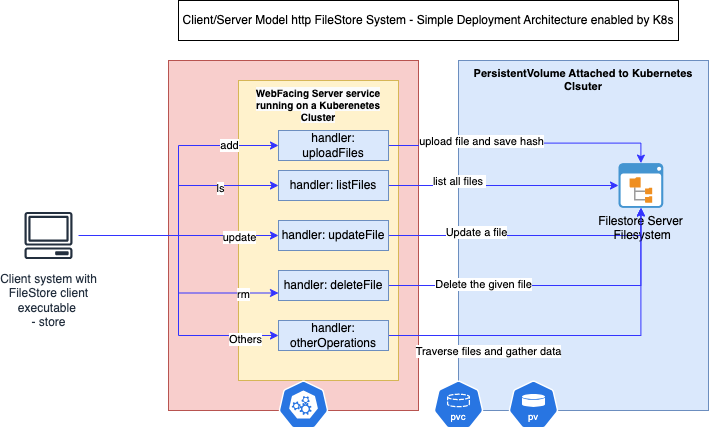

The diagram above was exported from draw.io. Its source (the exported page's mxGraphModel, read from the mxfile embedded in the PNG):
<mxGraphModel dx="794" dy="453" grid="1" gridSize="10" guides="1" tooltips="1" connect="1" arrows="1" fold="1" page="1" pageScale="1" pageWidth="827" pageHeight="1169" math="0" shadow="0">
  <root>
    <mxCell id="0" />
    <mxCell id="1" parent="0" />
    <mxCell id="jCEB5FbJneXcfmv-PhG9-2" value="" style="rounded=0;whiteSpace=wrap;html=1;fillColor=#f8cecc;strokeColor=#b85450;verticalAlign=top;" vertex="1" parent="1">
      <mxGeometry x="190" y="120" width="250" height="350" as="geometry" />
    </mxCell>
    <mxCell id="jCEB5FbJneXcfmv-PhG9-34" value="&lt;meta charset=&quot;utf-8&quot; style=&quot;font-size: 10px;&quot;&gt;&lt;span style=&quot;color: rgb(0, 0, 0); font-family: Helvetica; font-size: 10px; font-style: normal; font-variant-ligatures: normal; font-variant-caps: normal; letter-spacing: normal; orphans: 2; text-align: center; text-indent: 0px; text-transform: none; widows: 2; word-spacing: 0px; -webkit-text-stroke-width: 0px; background-color: rgb(251, 251, 251); text-decoration-thickness: initial; text-decoration-style: initial; text-decoration-color: initial; float: none; display: inline !important;&quot;&gt;WebFacing Server service running on a Kuberenetes Cluster&lt;/span&gt;" style="rounded=0;whiteSpace=wrap;html=1;fillColor=#fff2cc;strokeColor=#d6b656;verticalAlign=top;fontSize=10;fontStyle=1" vertex="1" parent="1">
      <mxGeometry x="260" y="140" width="160" height="300" as="geometry" />
    </mxCell>
    <mxCell id="jCEB5FbJneXcfmv-PhG9-1" value="PersistentVolume Attached to Kubernetes Clsuter" style="rounded=0;whiteSpace=wrap;html=1;fillColor=#dae8fc;strokeColor=#6c8ebf;verticalAlign=top;fontSize=11;fontStyle=1" vertex="1" parent="1">
      <mxGeometry x="480" y="120" width="250" height="350" as="geometry" />
    </mxCell>
    <mxCell id="jCEB5FbJneXcfmv-PhG9-3" style="edgeStyle=orthogonalEdgeStyle;rounded=0;orthogonalLoop=1;jettySize=auto;html=1;entryX=0;entryY=0.5;entryDx=0;entryDy=0;strokeColor=#3333FF;" edge="1" parent="1" source="jCEB5FbJneXcfmv-PhG9-13" target="jCEB5FbJneXcfmv-PhG9-16">
      <mxGeometry relative="1" as="geometry" />
    </mxCell>
    <mxCell id="jCEB5FbJneXcfmv-PhG9-4" value="add" style="edgeLabel;html=1;align=center;verticalAlign=middle;resizable=0;points=[];" vertex="1" connectable="0" parent="jCEB5FbJneXcfmv-PhG9-3">
      <mxGeometry x="0.6541" y="1" relative="1" as="geometry">
        <mxPoint as="offset" />
      </mxGeometry>
    </mxCell>
    <mxCell id="jCEB5FbJneXcfmv-PhG9-5" style="edgeStyle=orthogonalEdgeStyle;rounded=0;orthogonalLoop=1;jettySize=auto;html=1;entryX=0;entryY=0.5;entryDx=0;entryDy=0;fillColor=#dae8fc;strokeColor=#3333FF;" edge="1" parent="1" source="jCEB5FbJneXcfmv-PhG9-13" target="jCEB5FbJneXcfmv-PhG9-18">
      <mxGeometry relative="1" as="geometry" />
    </mxCell>
    <mxCell id="jCEB5FbJneXcfmv-PhG9-6" value="ls" style="edgeLabel;html=1;align=center;verticalAlign=middle;resizable=0;points=[];" vertex="1" connectable="0" parent="jCEB5FbJneXcfmv-PhG9-5">
      <mxGeometry x="0.5259" y="-2" relative="1" as="geometry">
        <mxPoint as="offset" />
      </mxGeometry>
    </mxCell>
    <mxCell id="jCEB5FbJneXcfmv-PhG9-7" style="edgeStyle=orthogonalEdgeStyle;rounded=0;orthogonalLoop=1;jettySize=auto;html=1;entryX=0;entryY=0.5;entryDx=0;entryDy=0;strokeColor=#3333FF;" edge="1" parent="1" source="jCEB5FbJneXcfmv-PhG9-13" target="jCEB5FbJneXcfmv-PhG9-21">
      <mxGeometry relative="1" as="geometry" />
    </mxCell>
    <mxCell id="jCEB5FbJneXcfmv-PhG9-8" value="update" style="edgeLabel;html=1;align=center;verticalAlign=middle;resizable=0;points=[];" vertex="1" connectable="0" parent="jCEB5FbJneXcfmv-PhG9-7">
      <mxGeometry x="0.6" y="-1" relative="1" as="geometry">
        <mxPoint as="offset" />
      </mxGeometry>
    </mxCell>
    <mxCell id="jCEB5FbJneXcfmv-PhG9-9" style="edgeStyle=orthogonalEdgeStyle;rounded=0;orthogonalLoop=1;jettySize=auto;html=1;entryX=0;entryY=0.75;entryDx=0;entryDy=0;strokeColor=#3333FF;" edge="1" parent="1" source="jCEB5FbJneXcfmv-PhG9-13" target="jCEB5FbJneXcfmv-PhG9-24">
      <mxGeometry relative="1" as="geometry" />
    </mxCell>
    <mxCell id="jCEB5FbJneXcfmv-PhG9-10" value="rm" style="edgeLabel;html=1;align=center;verticalAlign=middle;resizable=0;points=[];" vertex="1" connectable="0" parent="jCEB5FbJneXcfmv-PhG9-9">
      <mxGeometry x="0.7176" relative="1" as="geometry">
        <mxPoint x="1" y="1" as="offset" />
      </mxGeometry>
    </mxCell>
    <mxCell id="jCEB5FbJneXcfmv-PhG9-11" style="edgeStyle=orthogonalEdgeStyle;rounded=0;orthogonalLoop=1;jettySize=auto;html=1;entryX=0;entryY=0.5;entryDx=0;entryDy=0;strokeColor=#3333FF;" edge="1" parent="1" source="jCEB5FbJneXcfmv-PhG9-13" target="jCEB5FbJneXcfmv-PhG9-29">
      <mxGeometry relative="1" as="geometry" />
    </mxCell>
    <mxCell id="jCEB5FbJneXcfmv-PhG9-12" value="Others" style="edgeLabel;html=1;align=center;verticalAlign=middle;resizable=0;points=[];" vertex="1" connectable="0" parent="jCEB5FbJneXcfmv-PhG9-11">
      <mxGeometry x="0.7725" y="-3" relative="1" as="geometry">
        <mxPoint as="offset" />
      </mxGeometry>
    </mxCell>
    <mxCell id="jCEB5FbJneXcfmv-PhG9-13" value="Client system with&lt;br&gt;FileStore client &lt;br&gt;executable&amp;nbsp;&lt;br&gt;- store" style="sketch=0;outlineConnect=0;fontColor=#232F3E;gradientColor=none;strokeColor=#232F3E;fillColor=#ffffff;dashed=0;verticalLabelPosition=bottom;verticalAlign=top;align=center;html=1;fontSize=12;fontStyle=0;aspect=fixed;shape=mxgraph.aws4.resourceIcon;resIcon=mxgraph.aws4.client;" vertex="1" parent="1">
      <mxGeometry x="40" y="265" width="60" height="60" as="geometry" />
    </mxCell>
    <mxCell id="jCEB5FbJneXcfmv-PhG9-14" style="edgeStyle=orthogonalEdgeStyle;rounded=0;orthogonalLoop=1;jettySize=auto;html=1;exitX=1;exitY=0.5;exitDx=0;exitDy=0;strokeColor=#3333FF;" edge="1" parent="1" source="jCEB5FbJneXcfmv-PhG9-16" target="jCEB5FbJneXcfmv-PhG9-25">
      <mxGeometry relative="1" as="geometry" />
    </mxCell>
    <mxCell id="jCEB5FbJneXcfmv-PhG9-15" value="upload file and save hash" style="edgeLabel;html=1;align=center;verticalAlign=middle;resizable=0;points=[];" vertex="1" connectable="0" parent="jCEB5FbJneXcfmv-PhG9-14">
      <mxGeometry x="-0.4225" y="2" relative="1" as="geometry">
        <mxPoint x="13" y="-3" as="offset" />
      </mxGeometry>
    </mxCell>
    <mxCell id="jCEB5FbJneXcfmv-PhG9-16" value="handler: uploadFiles" style="rounded=0;whiteSpace=wrap;html=1;fillColor=#dae8fc;strokeColor=#6c8ebf;" vertex="1" parent="1">
      <mxGeometry x="300" y="190" width="110" height="30" as="geometry" />
    </mxCell>
    <mxCell id="jCEB5FbJneXcfmv-PhG9-17" style="edgeStyle=orthogonalEdgeStyle;rounded=0;orthogonalLoop=1;jettySize=auto;html=1;strokeColor=#3333FF;" edge="1" parent="1" source="jCEB5FbJneXcfmv-PhG9-18" target="jCEB5FbJneXcfmv-PhG9-25">
      <mxGeometry relative="1" as="geometry" />
    </mxCell>
    <mxCell id="jCEB5FbJneXcfmv-PhG9-18" value="handler: listFiles" style="rounded=0;whiteSpace=wrap;html=1;fillColor=#dae8fc;strokeColor=#6c8ebf;" vertex="1" parent="1">
      <mxGeometry x="300" y="230" width="110" height="30" as="geometry" />
    </mxCell>
    <mxCell id="jCEB5FbJneXcfmv-PhG9-19" style="edgeStyle=orthogonalEdgeStyle;rounded=0;orthogonalLoop=1;jettySize=auto;html=1;strokeColor=#3333FF;" edge="1" parent="1" source="jCEB5FbJneXcfmv-PhG9-21" target="jCEB5FbJneXcfmv-PhG9-25">
      <mxGeometry relative="1" as="geometry" />
    </mxCell>
    <mxCell id="jCEB5FbJneXcfmv-PhG9-20" value="Update a file" style="edgeLabel;html=1;align=center;verticalAlign=middle;resizable=0;points=[];" vertex="1" connectable="0" parent="jCEB5FbJneXcfmv-PhG9-19">
      <mxGeometry x="-0.3757" y="4" relative="1" as="geometry">
        <mxPoint as="offset" />
      </mxGeometry>
    </mxCell>
    <mxCell id="jCEB5FbJneXcfmv-PhG9-21" value="handler: updateFile" style="rounded=0;whiteSpace=wrap;html=1;fillColor=#dae8fc;strokeColor=#6c8ebf;" vertex="1" parent="1">
      <mxGeometry x="300" y="280" width="110" height="30" as="geometry" />
    </mxCell>
    <mxCell id="jCEB5FbJneXcfmv-PhG9-22" style="edgeStyle=orthogonalEdgeStyle;rounded=0;orthogonalLoop=1;jettySize=auto;html=1;strokeColor=#3333FF;" edge="1" parent="1" source="jCEB5FbJneXcfmv-PhG9-24" target="jCEB5FbJneXcfmv-PhG9-25">
      <mxGeometry relative="1" as="geometry" />
    </mxCell>
    <mxCell id="jCEB5FbJneXcfmv-PhG9-23" value="Delete the given file" style="edgeLabel;html=1;align=center;verticalAlign=middle;resizable=0;points=[];" vertex="1" connectable="0" parent="jCEB5FbJneXcfmv-PhG9-22">
      <mxGeometry x="-0.4325" y="2" relative="1" as="geometry">
        <mxPoint as="offset" />
      </mxGeometry>
    </mxCell>
    <mxCell id="jCEB5FbJneXcfmv-PhG9-24" value="handler: deleteFile" style="rounded=0;whiteSpace=wrap;html=1;fillColor=#dae8fc;strokeColor=#6c8ebf;" vertex="1" parent="1">
      <mxGeometry x="300" y="330" width="110" height="30" as="geometry" />
    </mxCell>
    <mxCell id="jCEB5FbJneXcfmv-PhG9-25" value="Filestore Server&lt;br&gt;&amp;nbsp;Filesystem" style="shadow=0;dashed=0;html=1;strokeColor=none;fillColor=#4495D1;labelPosition=center;verticalLabelPosition=bottom;verticalAlign=top;align=center;outlineConnect=0;shape=mxgraph.veeam.2d.file_system_browser;" vertex="1" parent="1">
      <mxGeometry x="640" y="222.60000000000002" width="44.8" height="44.8" as="geometry" />
    </mxCell>
    <mxCell id="jCEB5FbJneXcfmv-PhG9-26" value="list all files&amp;nbsp;" style="edgeLabel;html=1;align=center;verticalAlign=middle;resizable=0;points=[];" vertex="1" connectable="0" parent="1">
      <mxGeometry x="480" y="240" as="geometry" />
    </mxCell>
    <mxCell id="jCEB5FbJneXcfmv-PhG9-27" style="edgeStyle=orthogonalEdgeStyle;rounded=0;orthogonalLoop=1;jettySize=auto;html=1;strokeColor=#3333FF;" edge="1" parent="1" source="jCEB5FbJneXcfmv-PhG9-29" target="jCEB5FbJneXcfmv-PhG9-25">
      <mxGeometry relative="1" as="geometry" />
    </mxCell>
    <mxCell id="jCEB5FbJneXcfmv-PhG9-28" value="Traverse files and gather data" style="edgeLabel;html=1;align=center;verticalAlign=middle;resizable=0;points=[];" vertex="1" connectable="0" parent="jCEB5FbJneXcfmv-PhG9-27">
      <mxGeometry x="-0.6108" y="1" relative="1" as="geometry">
        <mxPoint x="25" y="16" as="offset" />
      </mxGeometry>
    </mxCell>
    <mxCell id="jCEB5FbJneXcfmv-PhG9-29" value="handler: otherOperations" style="rounded=0;whiteSpace=wrap;html=1;fillColor=#dae8fc;strokeColor=#6c8ebf;" vertex="1" parent="1">
      <mxGeometry x="300" y="380" width="110" height="30" as="geometry" />
    </mxCell>
    <mxCell id="jCEB5FbJneXcfmv-PhG9-30" value="Client/Server Model http FileStore System - Simple Deployment Architecture enabled by K8s" style="rounded=0;whiteSpace=wrap;html=1;" vertex="1" parent="1">
      <mxGeometry x="200" y="60" width="500" height="40" as="geometry" />
    </mxCell>
    <mxCell id="jCEB5FbJneXcfmv-PhG9-31" value="" style="aspect=fixed;sketch=0;html=1;dashed=0;whitespace=wrap;fillColor=#2875E2;strokeColor=#ffffff;points=[[0.005,0.63,0],[0.1,0.2,0],[0.9,0.2,0],[0.5,0,0],[0.995,0.63,0],[0.72,0.99,0],[0.5,1,0],[0.28,0.99,0]];shape=mxgraph.kubernetes.icon2;prIcon=api" vertex="1" parent="1">
      <mxGeometry x="300" y="440" width="50" height="48" as="geometry" />
    </mxCell>
    <mxCell id="jCEB5FbJneXcfmv-PhG9-32" value="" style="aspect=fixed;sketch=0;html=1;dashed=0;whitespace=wrap;fillColor=#2875E2;strokeColor=#ffffff;points=[[0.005,0.63,0],[0.1,0.2,0],[0.9,0.2,0],[0.5,0,0],[0.995,0.63,0],[0.72,0.99,0],[0.5,1,0],[0.28,0.99,0]];shape=mxgraph.kubernetes.icon2;kubernetesLabel=1;prIcon=pv" vertex="1" parent="1">
      <mxGeometry x="530" y="440" width="50" height="48" as="geometry" />
    </mxCell>
    <mxCell id="jCEB5FbJneXcfmv-PhG9-33" value="" style="aspect=fixed;sketch=0;html=1;dashed=0;whitespace=wrap;fillColor=#2875E2;strokeColor=#ffffff;points=[[0.005,0.63,0],[0.1,0.2,0],[0.9,0.2,0],[0.5,0,0],[0.995,0.63,0],[0.72,0.99,0],[0.5,1,0],[0.28,0.99,0]];shape=mxgraph.kubernetes.icon2;kubernetesLabel=1;prIcon=pvc" vertex="1" parent="1">
      <mxGeometry x="455" y="440" width="50" height="48" as="geometry" />
    </mxCell>
  </root>
</mxGraphModel>